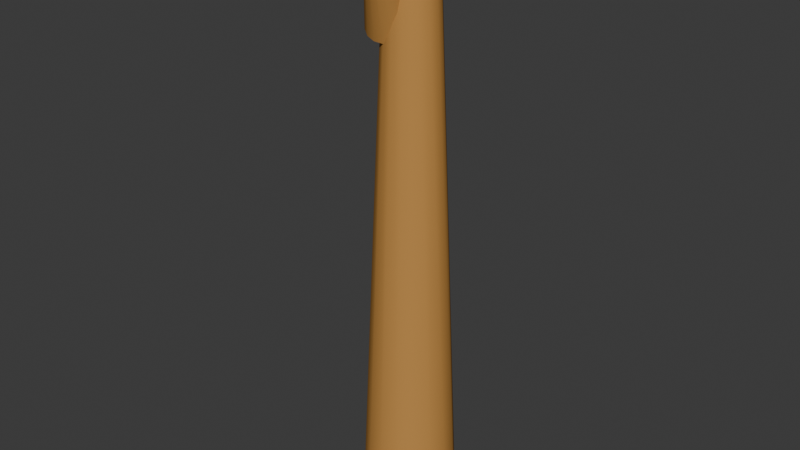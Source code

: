 # Source: tree_creator.blend  (saved by Blender 4.1.23; exported with 4.5.12 LTS)
import bpy
from mathutils import Matrix  # noqa: F401  (used for matrix-valued properties, if any)

bpy.ops.wm.read_factory_settings(use_empty=True)
scene = bpy.context.scene
scene.name = 'Scene'

# ---- collections
col_collection = bpy.data.collections.new('Collection'); scene.collection.children.link(col_collection)

# ---- materials (node trees are filled in below, after node groups)
mat_cylindermaterial_092 = bpy.data.materials.new('CylinderMaterial.092')
mat_cylindermaterial_092.use_transparent_shadow = False
mat_cylindermaterial_092.diffuse_color = (0.545, 0.271, 0.075, 1.0)
mat_cylindermaterial_093 = bpy.data.materials.new('CylinderMaterial.093')
mat_cylindermaterial_093.use_transparent_shadow = False
mat_cylindermaterial_093.diffuse_color = (0.545, 0.271, 0.075, 1.0)

# ---- material node trees

# ---- world
world_world = bpy.data.worlds.new('World'); scene.world = world_world
world_world.use_nodes = True; world_world.node_tree.nodes.clear()
_N = world_world.node_tree.nodes; _L = world_world.node_tree.links
n0 = _N.new('ShaderNodeOutputWorld'); n0.name = 'World Output'; n0.location = (300, 300)
n1 = _N.new('ShaderNodeBackground'); n1.name = 'Background'; n1.location = (10, 300)
n1.inputs[0].default_value = (0.05088, 0.05088, 0.05088, 1.0)
_L.new(n1.outputs[0], n0.inputs[0])
n0.is_active_output = True
world_world.color = (0.05088, 0.05088, 0.05088)
world_world.use_sun_shadow = False
world_world.sun_shadow_jitter_overblur = 0.0

# ---- meshes
me_cylinder_094 = bpy.data.meshes.new('Cylinder.094')
me_cylinder_094.from_pydata([(0.0, 1.0, -8.0), (0.0, 0.5, 4.0), (0.3827, 0.9239, -8.0), (0.1913, 0.4619, 4.0), (0.7071, 0.7071, -8.0), (0.3536, 0.3536, 4.0), (0.9239, 0.3827, -8.0), (0.4619, 0.1913, 4.0), (1.0, 0.0, -8.0), (0.5, 0.0, 4.0), (0.9239, -0.3827, -8.0), (0.4619, -0.1913, 4.0), (0.7071, -0.7071, -8.0), (0.3536, -0.3536, 4.0), (0.3827, -0.9239, -8.0), (0.1913, -0.4619, 4.0), (0.0, -1.0, -8.0), (0.0, -0.5, 4.0), (-0.3827, -0.9239, -8.0), (-0.1913, -0.4619, 4.0), (-0.7071, -0.7071, -8.0), (-0.3536, -0.3536, 4.0), (-0.9239, -0.3827, -8.0), (-0.4619, -0.1913, 4.0), (-1.0, 0.0, -8.0), (-0.5, 0.0, 4.0), (-0.9239, 0.3827, -8.0), (-0.4619, 0.1913, 4.0), (-0.7071, 0.7071, -8.0), (-0.3536, 0.3536, 4.0), (-0.3827, 0.9239, -8.0), (-0.1913, 0.4619, 4.0), (0.0, 1.0, -8.0), (0.3827, 0.9239, -8.0), (0.1913, 0.4619, 4.0), (0.0, 0.5, 4.0), (0.7071, 0.7071, -8.0), (0.3536, 0.3536, 4.0), (0.9239, 0.3827, -8.0), (0.4619, 0.1913, 4.0), (1.0, 0.0, -8.0), (0.5, 0.0, 4.0), (0.9239, -0.3827, -8.0), (0.4619, -0.1913, 4.0), (0.7071, -0.7071, -8.0), (0.3536, -0.3536, 4.0), (0.3827, -0.9239, -8.0), (0.1913, -0.4619, 4.0), (0.0, -1.0, -8.0), (0.0, -0.5, 4.0), (-0.3827, -0.9239, -8.0), (-0.1913, -0.4619, 4.0), (-0.7071, -0.7071, -8.0), (-0.3536, -0.3536, 4.0), (-0.9239, -0.3827, -8.0), (-0.4619, -0.1913, 4.0), (-1.0, 0.0, -8.0), (-0.5, 0.0, 4.0), (-0.9239, 0.3827, -8.0), (-0.4619, 0.1913, 4.0), (-0.7071, 0.7071, -8.0), (-0.3536, 0.3536, 4.0), (-0.3827, 0.9239, -8.0), (-0.1913, 0.4619, 4.0)], [], [(32, 35, 34, 33), (33, 34, 37, 36), (36, 37, 39, 38), (38, 39, 41, 40), (40, 41, 43, 42), (42, 43, 45, 44), (44, 45, 47, 46), (46, 47, 49, 48), (48, 49, 51, 50), (50, 51, 53, 52), (52, 53, 55, 54), (54, 55, 57, 56), (56, 57, 59, 58), (58, 59, 61, 60), (3, 1, 63, 29, 27, 25, 23, 21, 19, 17, 15, 13, 11, 9, 7, 5), (60, 61, 31, 62), (62, 31, 35, 32), (0, 2, 4, 6, 8, 10, 12, 14, 16, 18, 20, 22, 24, 26, 28, 30)])
me_cylinder_094.polygons.foreach_set('use_smooth', [True] * 18)
_uv = me_cylinder_094.uv_layers.new(name='UVMap')
_uv.uv.foreach_set('vector', [1.0, 0.5, 1.0, 1.0, 0.9375, 1.0, 0.9375, 0.5, 0.9375, 0.5, 0.9375, 1.0, 0.875, 1.0, 0.875, 0.5, 0.875, 0.5, 0.875, 1.0, 0.8125, 1.0, 0.8125, 0.5, 0.8125, 0.5, 0.8125, 1.0, 0.75, 1.0, 0.75, 0.5, 0.75, 0.5, 0.75, 1.0, 0.6875, 1.0, 0.6875, 0.5, 0.6875, 0.5, 0.6875, 1.0, 0.625, 1.0, 0.625, 0.5, 0.625, 0.5, 0.625, 1.0, 0.5625, 1.0, 0.5625, 0.5, 0.5625, 0.5, 0.5625, 1.0, 0.5, 1.0, 0.5, 0.5, 0.5, 0.5, 0.5, 1.0, 0.4375, 1.0, 0.4375, 0.5, 0.4375, 0.5, 0.4375, 1.0, 0.375, 1.0, 0.375, 0.5, 0.375, 0.5, 0.375, 1.0, 0.3125, 1.0, 0.3125, 0.5, 0.3125, 0.5, 0.3125, 1.0, 0.25, 1.0, 0.25, 0.5, 0.25, 0.5, 0.25, 1.0, 0.1875, 1.0, 0.1875, 0.5, 0.1875, 0.5, 0.1875, 1.0, 0.125, 1.0, 0.125, 0.5, 0.3418, 0.4717, 0.25, 0.49, 0.1582, 0.4717, 0.08029, 0.4197, 0.02827, 0.3418, 0.01, 0.25, 0.02827, 0.1582, 0.08029, 0.08029, 0.1582, 0.02827, 0.25, 0.01, 0.3418, 0.02827, 0.4197, 0.08029, 0.4717, 0.1582, 0.49, 0.25, 0.4717, 0.3418, 0.4197, 0.4197, 0.125, 0.5, 0.125, 1.0, 0.0625, 1.0, 0.0625, 0.5, 0.0625, 0.5, 0.0625, 1.0, 0.0, 1.0, 0.0, 0.5, 0.75, 0.49, 0.8418, 0.4717, 0.9197, 0.4197, 0.9717, 0.3418, 0.99, 0.25, 0.9717, 0.1582, 0.9197, 0.08029, 0.8418, 0.02827, 0.75, 0.01, 0.6582, 0.02827, 0.5803, 0.08029, 0.5283, 0.1582, 0.51, 0.25, 0.5283, 0.3418, 0.5803, 0.4197, 0.6582, 0.4717])
me_cylinder_094.materials.append(mat_cylindermaterial_092)
me_cylinder_094.update()
me_cylinder_095 = bpy.data.meshes.new('Cylinder.095')
me_cylinder_095.from_pydata([(0.0, 0.5, -2.0), (0.0, 0.125, 0.5), (0.1913, 0.4619, -2.0), (0.04784, 0.1155, 0.5), (0.3536, 0.3536, -2.0), (0.08839, 0.08839, 0.5), (0.4619, 0.1913, -2.0), (0.1155, 0.04784, 0.5), (0.5, 0.0, -2.0), (0.125, 0.0, 0.5), (0.4619, -0.1913, -2.0), (0.1155, -0.04784, 0.5), (0.3536, -0.3536, -2.0), (0.08839, -0.08839, 0.5), (0.1913, -0.4619, -2.0), (0.04784, -0.1155, 0.5), (0.0, -0.5, -2.0), (0.0, -0.125, 0.5), (-0.1913, -0.4619, -2.0), (-0.04784, -0.1155, 0.5), (-0.3536, -0.3536, -2.0), (-0.08839, -0.08839, 0.5), (-0.4619, -0.1913, -2.0), (-0.1155, -0.04784, 0.5), (-0.5, 0.0, -2.0), (-0.125, 0.0, 0.5), (-0.4619, 0.1913, -2.0), (-0.1155, 0.04784, 0.5), (-0.3536, 0.3536, -2.0), (-0.08839, 0.08839, 0.5), (-0.1913, 0.4619, -2.0), (-0.04784, 0.1155, 0.5), (0.0, 0.5, -2.0), (0.1913, 0.4619, -2.0), (0.04784, 0.1155, 0.5), (0.0, 0.125, 0.5), (0.3536, 0.3536, -2.0), (0.08839, 0.08839, 0.5), (0.4619, 0.1913, -2.0), (0.1155, 0.04784, 0.5), (0.5, 0.0, -2.0), (0.125, 0.0, 0.5), (0.4619, -0.1913, -2.0), (0.1155, -0.04784, 0.5), (0.3536, -0.3536, -2.0), (0.08839, -0.08839, 0.5), (0.1913, -0.4619, -2.0), (0.04784, -0.1155, 0.5), (0.0, -0.5, -2.0), (0.0, -0.125, 0.5), (-0.1913, -0.4619, -2.0), (-0.04784, -0.1155, 0.5), (-0.3536, -0.3536, -2.0), (-0.08839, -0.08839, 0.5), (-0.4619, -0.1913, -2.0), (-0.1155, -0.04784, 0.5), (-0.5, 0.0, -2.0), (-0.125, 0.0, 0.5), (-0.4619, 0.1913, -2.0), (-0.1155, 0.04784, 0.5), (-0.3536, 0.3536, -2.0), (-0.08839, 0.08839, 0.5), (-0.1913, 0.4619, -2.0), (-0.04784, 0.1155, 0.5)], [], [(32, 35, 34, 33), (33, 34, 37, 36), (36, 37, 39, 38), (38, 39, 41, 40), (40, 41, 43, 42), (42, 43, 45, 44), (44, 45, 47, 46), (46, 47, 49, 48), (48, 49, 51, 50), (50, 51, 53, 52), (52, 53, 55, 54), (54, 55, 57, 56), (56, 57, 59, 58), (58, 59, 61, 60), (3, 1, 63, 29, 27, 25, 23, 21, 19, 17, 15, 13, 11, 9, 7, 5), (60, 61, 31, 62), (62, 31, 35, 32), (0, 2, 4, 6, 8, 10, 12, 14, 16, 18, 20, 22, 24, 26, 28, 30)])
me_cylinder_095.polygons.foreach_set('use_smooth', [True] * 18)
_uv = me_cylinder_095.uv_layers.new(name='UVMap')
_uv.uv.foreach_set('vector', [1.0, 0.5, 1.0, 1.0, 0.9375, 1.0, 0.9375, 0.5, 0.9375, 0.5, 0.9375, 1.0, 0.875, 1.0, 0.875, 0.5, 0.875, 0.5, 0.875, 1.0, 0.8125, 1.0, 0.8125, 0.5, 0.8125, 0.5, 0.8125, 1.0, 0.75, 1.0, 0.75, 0.5, 0.75, 0.5, 0.75, 1.0, 0.6875, 1.0, 0.6875, 0.5, 0.6875, 0.5, 0.6875, 1.0, 0.625, 1.0, 0.625, 0.5, 0.625, 0.5, 0.625, 1.0, 0.5625, 1.0, 0.5625, 0.5, 0.5625, 0.5, 0.5625, 1.0, 0.5, 1.0, 0.5, 0.5, 0.5, 0.5, 0.5, 1.0, 0.4375, 1.0, 0.4375, 0.5, 0.4375, 0.5, 0.4375, 1.0, 0.375, 1.0, 0.375, 0.5, 0.375, 0.5, 0.375, 1.0, 0.3125, 1.0, 0.3125, 0.5, 0.3125, 0.5, 0.3125, 1.0, 0.25, 1.0, 0.25, 0.5, 0.25, 0.5, 0.25, 1.0, 0.1875, 1.0, 0.1875, 0.5, 0.1875, 0.5, 0.1875, 1.0, 0.125, 1.0, 0.125, 0.5, 0.3418, 0.4717, 0.25, 0.49, 0.1582, 0.4717, 0.08029, 0.4197, 0.02827, 0.3418, 0.01, 0.25, 0.02827, 0.1582, 0.08029, 0.08029, 0.1582, 0.02827, 0.25, 0.01, 0.3418, 0.02827, 0.4197, 0.08029, 0.4717, 0.1582, 0.49, 0.25, 0.4717, 0.3418, 0.4197, 0.4197, 0.125, 0.5, 0.125, 1.0, 0.0625, 1.0, 0.0625, 0.5, 0.0625, 0.5, 0.0625, 1.0, 0.0, 1.0, 0.0, 0.5, 0.75, 0.49, 0.8418, 0.4717, 0.9197, 0.4197, 0.9717, 0.3418, 0.99, 0.25, 0.9717, 0.1582, 0.9197, 0.08029, 0.8418, 0.02827, 0.75, 0.01, 0.6582, 0.02827, 0.5803, 0.08029, 0.5283, 0.1582, 0.51, 0.25, 0.5283, 0.3418, 0.5803, 0.4197, 0.6582, 0.4717])
me_cylinder_095.materials.append(mat_cylindermaterial_093)
me_cylinder_095.update()

# ---- objects
ob_taperedcylinder = bpy.data.objects.new('TaperedCylinder', me_cylinder_094)
ob_taperedcylinder_001 = bpy.data.objects.new('TaperedCylinder.001', me_cylinder_095)

# ---- transforms, parenting, visibility, modifiers, constraints
ob_taperedcylinder.location = (0.0, 0.0, 8.0)
ob_taperedcylinder_001.location = (0.0, -1.0, 12.0)
ob_taperedcylinder_001.rotation_euler = (0.45, 0.2, 0.0)

# ---- collection membership
col_collection.objects.link(ob_taperedcylinder)
col_collection.objects.link(ob_taperedcylinder_001)

# ---- scene / render settings (as saved in the file)
scene.frame_start = 1; scene.frame_end = 250; scene.frame_set(1)
scene.render.engine = 'BLENDER_EEVEE_NEXT'
scene.cycles.sampling_pattern = 'TABULATED_SOBOL'
scene.eevee.ray_tracing_options.trace_max_roughness = 0.0
bpy.context.view_layer.update()

# ---- added for rendering (the .blend has no active camera and no usable light): camera, sun
cam_auto = bpy.data.cameras.new('AutoCamera')
cam_auto.lens = 50.0
cam_auto.sensor_width = 36.0
cam_auto.clip_end = 1000.0
ob_auto_camera = bpy.data.objects.new('AutoCamera', cam_auto)
scene.collection.objects.link(ob_auto_camera)
ob_auto_camera.location = (12.1966, -14.9698, 16.1342)
ob_auto_camera.rotation_euler = (1.09748, -7.21219e-08, 0.694738)
scene.camera = ob_auto_camera
light_auto_sun = bpy.data.lights.new('AutoSun', 'SUN')
light_auto_sun.energy = 3.0
light_auto_sun.angle = 0.0523599
ob_auto_sun = bpy.data.objects.new('AutoSun', light_auto_sun)
scene.collection.objects.link(ob_auto_sun)
ob_auto_sun.rotation_euler = (0.872665, 0.174533, 0.523599)
bpy.context.view_layer.update()

